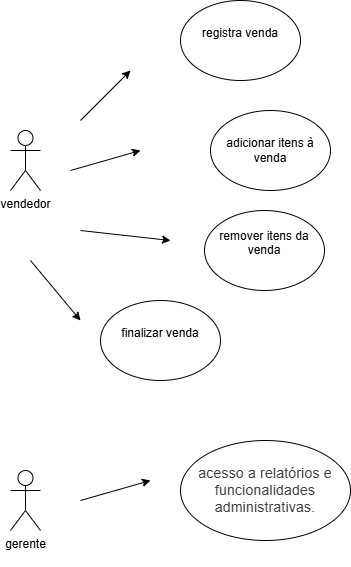

The diagram above was exported from draw.io. Its source (the exported page's mxGraphModel, read from the mxfile embedded in the PNG):
<mxGraphModel dx="1674" dy="780" grid="1" gridSize="10" guides="1" tooltips="1" connect="1" arrows="1" fold="1" page="1" pageScale="1" pageWidth="827" pageHeight="1169" math="0" shadow="0">
  <root>
    <mxCell id="0" />
    <mxCell id="1" parent="0" />
    <mxCell id="fY9kWliFk_yaZ5szR0e5-1" value="vendedor&lt;div&gt;&lt;br&gt;&lt;/div&gt;" style="shape=umlActor;verticalLabelPosition=bottom;verticalAlign=top;html=1;outlineConnect=0;" vertex="1" parent="1">
      <mxGeometry x="160" y="160" width="30" height="60" as="geometry" />
    </mxCell>
    <mxCell id="fY9kWliFk_yaZ5szR0e5-6" value="gerente&lt;div&gt;&lt;br&gt;&lt;/div&gt;" style="shape=umlActor;verticalLabelPosition=bottom;verticalAlign=top;html=1;outlineConnect=0;" vertex="1" parent="1">
      <mxGeometry x="160" y="500" width="30" height="60" as="geometry" />
    </mxCell>
    <mxCell id="fY9kWliFk_yaZ5szR0e5-7" value="" style="endArrow=classic;html=1;rounded=0;" edge="1" parent="1">
      <mxGeometry width="50" height="50" relative="1" as="geometry">
        <mxPoint x="230" y="150" as="sourcePoint" />
        <mxPoint x="280" y="100" as="targetPoint" />
      </mxGeometry>
    </mxCell>
    <mxCell id="fY9kWliFk_yaZ5szR0e5-8" value="registra venda&lt;div&gt;&lt;br&gt;&lt;/div&gt;" style="ellipse;whiteSpace=wrap;html=1;" vertex="1" parent="1">
      <mxGeometry x="330" y="30" width="120" height="80" as="geometry" />
    </mxCell>
    <mxCell id="fY9kWliFk_yaZ5szR0e5-9" value="" style="endArrow=classic;html=1;rounded=0;" edge="1" parent="1">
      <mxGeometry width="50" height="50" relative="1" as="geometry">
        <mxPoint x="220" y="200" as="sourcePoint" />
        <mxPoint x="290" y="180" as="targetPoint" />
      </mxGeometry>
    </mxCell>
    <mxCell id="fY9kWliFk_yaZ5szR0e5-10" value="adicionar itens à venda" style="ellipse;whiteSpace=wrap;html=1;" vertex="1" parent="1">
      <mxGeometry x="360" y="140" width="120" height="80" as="geometry" />
    </mxCell>
    <mxCell id="fY9kWliFk_yaZ5szR0e5-11" value="" style="endArrow=classic;html=1;rounded=0;" edge="1" parent="1">
      <mxGeometry width="50" height="50" relative="1" as="geometry">
        <mxPoint x="230" y="260" as="sourcePoint" />
        <mxPoint x="320" y="270" as="targetPoint" />
      </mxGeometry>
    </mxCell>
    <mxCell id="fY9kWliFk_yaZ5szR0e5-12" value="remover itens da venda&lt;div&gt;&lt;br&gt;&lt;/div&gt;" style="ellipse;whiteSpace=wrap;html=1;" vertex="1" parent="1">
      <mxGeometry x="354" y="240" width="120" height="80" as="geometry" />
    </mxCell>
    <mxCell id="fY9kWliFk_yaZ5szR0e5-13" value="" style="endArrow=classic;html=1;rounded=0;" edge="1" parent="1">
      <mxGeometry width="50" height="50" relative="1" as="geometry">
        <mxPoint x="180" y="290" as="sourcePoint" />
        <mxPoint x="230" y="350" as="targetPoint" />
      </mxGeometry>
    </mxCell>
    <mxCell id="fY9kWliFk_yaZ5szR0e5-14" value="finalizar venda&lt;div&gt;&lt;br&gt;&lt;/div&gt;" style="ellipse;whiteSpace=wrap;html=1;" vertex="1" parent="1">
      <mxGeometry x="250" y="330" width="120" height="80" as="geometry" />
    </mxCell>
    <mxCell id="fY9kWliFk_yaZ5szR0e5-15" value="&lt;span style=&quot;color: rgb(60, 64, 67); font-family: Roboto, Arial, sans-serif; font-size: 14px; letter-spacing: 0.2px; text-align: start;&quot;&gt;acesso a relatórios e&lt;/span&gt;&lt;br style=&quot;-webkit-tap-highlight-color: transparent; color: rgb(60, 64, 67); font-family: Roboto, Arial, sans-serif; font-size: 14px; letter-spacing: 0.2px; text-align: start;&quot;&gt;&lt;span style=&quot;color: rgb(60, 64, 67); font-family: Roboto, Arial, sans-serif; font-size: 14px; letter-spacing: 0.2px; text-align: start;&quot;&gt;funcionalidades administrativas.&lt;/span&gt;" style="ellipse;whiteSpace=wrap;html=1;" vertex="1" parent="1">
      <mxGeometry x="330" y="470" width="170" height="100" as="geometry" />
    </mxCell>
    <mxCell id="fY9kWliFk_yaZ5szR0e5-16" value="" style="endArrow=classic;html=1;rounded=0;" edge="1" parent="1">
      <mxGeometry width="50" height="50" relative="1" as="geometry">
        <mxPoint x="230" y="530" as="sourcePoint" />
        <mxPoint x="300" y="510" as="targetPoint" />
      </mxGeometry>
    </mxCell>
  </root>
</mxGraphModel>